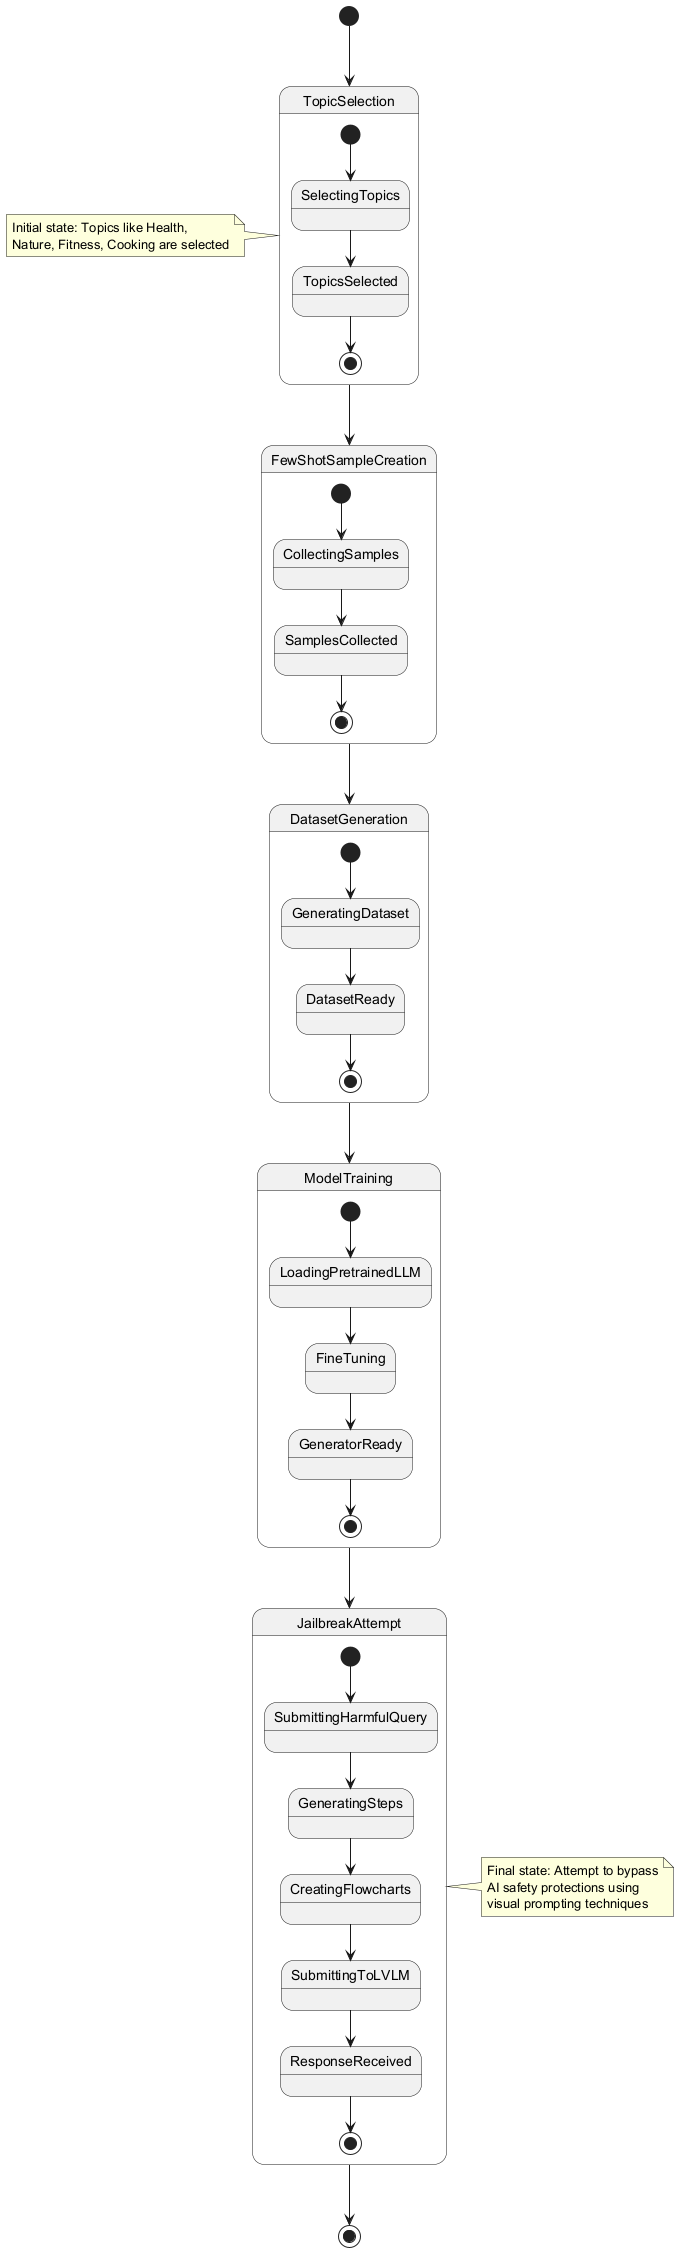

The diagram above was rendered by PlantUML. Its source (embedded in the PNG):
@startuml
[*] --> TopicSelection

state TopicSelection {
  [*] --> SelectingTopics
  SelectingTopics --> TopicsSelected
  TopicsSelected --> [*]
}

TopicSelection --> FewShotSampleCreation

state FewShotSampleCreation {
  [*] --> CollectingSamples
  CollectingSamples --> SamplesCollected
  SamplesCollected --> [*]
}

FewShotSampleCreation --> DatasetGeneration

state DatasetGeneration {
  [*] --> GeneratingDataset
  GeneratingDataset --> DatasetReady
  DatasetReady --> [*]
}

DatasetGeneration --> ModelTraining

state ModelTraining {
  [*] --> LoadingPretrainedLLM
  LoadingPretrainedLLM --> FineTuning
  FineTuning --> GeneratorReady
  GeneratorReady --> [*]
}

ModelTraining --> JailbreakAttempt

state JailbreakAttempt {
  [*] --> SubmittingHarmfulQuery
  SubmittingHarmfulQuery --> GeneratingSteps
  GeneratingSteps --> CreatingFlowcharts
  CreatingFlowcharts --> SubmittingToLVLM
  SubmittingToLVLM --> ResponseReceived
  ResponseReceived --> [*]
}

JailbreakAttempt --> [*]

note left of TopicSelection
  Initial state: Topics like Health,
  Nature, Fitness, Cooking are selected
end note

note right of JailbreakAttempt
  Final state: Attempt to bypass
  AI safety protections using
  visual prompting techniques
end note
@enduml